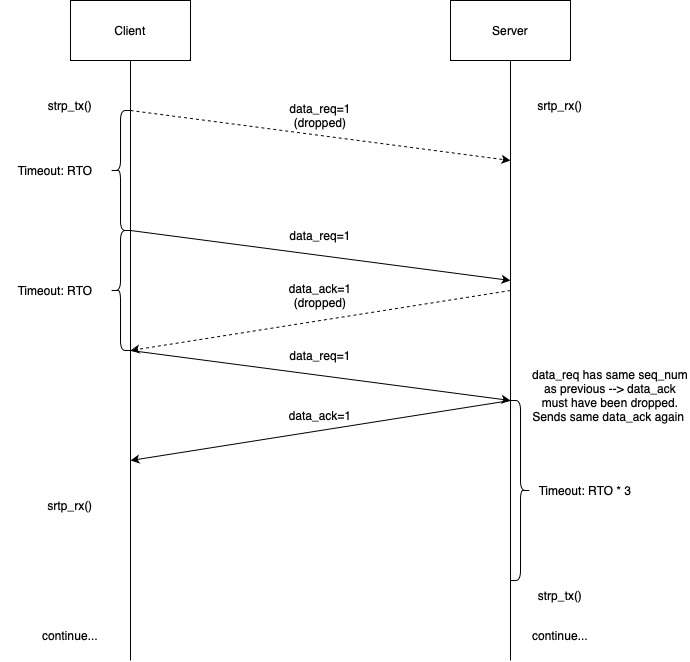

The diagram above was exported from draw.io. Its source (the exported page's mxGraphModel, read from the mxfile embedded in the PNG):
<mxGraphModel dx="1434" dy="827" grid="1" gridSize="10" guides="1" tooltips="1" connect="1" arrows="1" fold="1" page="1" pageScale="1" pageWidth="827" pageHeight="1169" math="0" shadow="0">
  <root>
    <mxCell id="0" />
    <mxCell id="1" parent="0" />
    <mxCell id="20igdemby0nrI7x8RbUq-1" value="Client" style="rounded=0;whiteSpace=wrap;html=1;" vertex="1" parent="1">
      <mxGeometry x="150" y="80" width="120" height="60" as="geometry" />
    </mxCell>
    <mxCell id="20igdemby0nrI7x8RbUq-2" value="Server" style="rounded=0;whiteSpace=wrap;html=1;" vertex="1" parent="1">
      <mxGeometry x="530" y="80" width="120" height="60" as="geometry" />
    </mxCell>
    <mxCell id="20igdemby0nrI7x8RbUq-3" value="" style="endArrow=none;html=1;rounded=0;entryX=0.5;entryY=1;entryDx=0;entryDy=0;" edge="1" parent="1" target="20igdemby0nrI7x8RbUq-1">
      <mxGeometry width="50" height="50" relative="1" as="geometry">
        <mxPoint x="210" y="740" as="sourcePoint" />
        <mxPoint x="440" y="320" as="targetPoint" />
      </mxGeometry>
    </mxCell>
    <mxCell id="20igdemby0nrI7x8RbUq-4" value="" style="endArrow=none;html=1;rounded=0;entryX=0.5;entryY=1;entryDx=0;entryDy=0;" edge="1" parent="1" target="20igdemby0nrI7x8RbUq-2">
      <mxGeometry width="50" height="50" relative="1" as="geometry">
        <mxPoint x="590" y="740" as="sourcePoint" />
        <mxPoint x="440" y="320" as="targetPoint" />
      </mxGeometry>
    </mxCell>
    <mxCell id="20igdemby0nrI7x8RbUq-14" value="strp_tx()" style="text;html=1;align=center;verticalAlign=middle;whiteSpace=wrap;rounded=0;" vertex="1" parent="1">
      <mxGeometry x="120" y="170" width="60" height="30" as="geometry" />
    </mxCell>
    <mxCell id="20igdemby0nrI7x8RbUq-15" value="srtp_rx()" style="text;html=1;align=center;verticalAlign=middle;whiteSpace=wrap;rounded=0;" vertex="1" parent="1">
      <mxGeometry x="610" y="170" width="60" height="30" as="geometry" />
    </mxCell>
    <mxCell id="20igdemby0nrI7x8RbUq-25" value="" style="endArrow=classic;html=1;rounded=0;dashed=1;" edge="1" parent="1">
      <mxGeometry width="50" height="50" relative="1" as="geometry">
        <mxPoint x="210" y="190" as="sourcePoint" />
        <mxPoint x="590" y="240" as="targetPoint" />
      </mxGeometry>
    </mxCell>
    <mxCell id="20igdemby0nrI7x8RbUq-26" value="data_req=1 (dropped)" style="text;html=1;align=center;verticalAlign=middle;whiteSpace=wrap;rounded=0;" vertex="1" parent="1">
      <mxGeometry x="370" y="180" width="60" height="30" as="geometry" />
    </mxCell>
    <mxCell id="20igdemby0nrI7x8RbUq-40" value="" style="shape=curlyBracket;whiteSpace=wrap;html=1;rounded=1;labelPosition=left;verticalLabelPosition=middle;align=right;verticalAlign=middle;" vertex="1" parent="1">
      <mxGeometry x="190" y="190" width="20" height="120" as="geometry" />
    </mxCell>
    <mxCell id="20igdemby0nrI7x8RbUq-41" value="Timeout: RTO" style="text;html=1;align=center;verticalAlign=middle;whiteSpace=wrap;rounded=0;" vertex="1" parent="1">
      <mxGeometry x="80" y="235" width="110" height="30" as="geometry" />
    </mxCell>
    <mxCell id="20igdemby0nrI7x8RbUq-42" value="" style="endArrow=classic;html=1;rounded=0;" edge="1" parent="1">
      <mxGeometry width="50" height="50" relative="1" as="geometry">
        <mxPoint x="210" y="310" as="sourcePoint" />
        <mxPoint x="590" y="360" as="targetPoint" />
      </mxGeometry>
    </mxCell>
    <mxCell id="20igdemby0nrI7x8RbUq-43" value="data_req=1" style="text;html=1;align=center;verticalAlign=middle;whiteSpace=wrap;rounded=0;" vertex="1" parent="1">
      <mxGeometry x="370" y="300" width="60" height="30" as="geometry" />
    </mxCell>
    <mxCell id="20igdemby0nrI7x8RbUq-44" value="" style="endArrow=classic;html=1;rounded=0;dashed=1;" edge="1" parent="1">
      <mxGeometry width="50" height="50" relative="1" as="geometry">
        <mxPoint x="590" y="370" as="sourcePoint" />
        <mxPoint x="210" y="430" as="targetPoint" />
      </mxGeometry>
    </mxCell>
    <mxCell id="20igdemby0nrI7x8RbUq-45" value="data_ack=1 (dropped)" style="text;html=1;align=center;verticalAlign=middle;whiteSpace=wrap;rounded=0;" vertex="1" parent="1">
      <mxGeometry x="370" y="360" width="60" height="30" as="geometry" />
    </mxCell>
    <mxCell id="20igdemby0nrI7x8RbUq-46" value="" style="endArrow=classic;html=1;rounded=0;" edge="1" parent="1">
      <mxGeometry width="50" height="50" relative="1" as="geometry">
        <mxPoint x="210" y="430" as="sourcePoint" />
        <mxPoint x="590" y="480" as="targetPoint" />
      </mxGeometry>
    </mxCell>
    <mxCell id="20igdemby0nrI7x8RbUq-47" value="data_req=1" style="text;html=1;align=center;verticalAlign=middle;whiteSpace=wrap;rounded=0;" vertex="1" parent="1">
      <mxGeometry x="350" y="420" width="100" height="30" as="geometry" />
    </mxCell>
    <mxCell id="20igdemby0nrI7x8RbUq-48" value="" style="shape=curlyBracket;whiteSpace=wrap;html=1;rounded=1;labelPosition=left;verticalLabelPosition=middle;align=right;verticalAlign=middle;" vertex="1" parent="1">
      <mxGeometry x="190" y="310" width="20" height="120" as="geometry" />
    </mxCell>
    <mxCell id="20igdemby0nrI7x8RbUq-49" value="Timeout: RTO" style="text;html=1;align=center;verticalAlign=middle;whiteSpace=wrap;rounded=0;" vertex="1" parent="1">
      <mxGeometry x="80" y="355" width="110" height="30" as="geometry" />
    </mxCell>
    <mxCell id="20igdemby0nrI7x8RbUq-50" value="" style="endArrow=classic;html=1;rounded=0;" edge="1" parent="1">
      <mxGeometry width="50" height="50" relative="1" as="geometry">
        <mxPoint x="590" y="480" as="sourcePoint" />
        <mxPoint x="210" y="540" as="targetPoint" />
      </mxGeometry>
    </mxCell>
    <mxCell id="20igdemby0nrI7x8RbUq-51" value="data_ack=1" style="text;html=1;align=center;verticalAlign=middle;whiteSpace=wrap;rounded=0;" vertex="1" parent="1">
      <mxGeometry x="370" y="480" width="60" height="30" as="geometry" />
    </mxCell>
    <mxCell id="20igdemby0nrI7x8RbUq-52" value="data_req has same seq_num as previous --&amp;gt; data_ack must have been dropped. Sends same data_ack again&amp;nbsp;" style="text;html=1;align=center;verticalAlign=middle;whiteSpace=wrap;rounded=0;" vertex="1" parent="1">
      <mxGeometry x="610" y="460" width="160" height="30" as="geometry" />
    </mxCell>
    <mxCell id="20igdemby0nrI7x8RbUq-53" value="srtp_rx()" style="text;html=1;align=center;verticalAlign=middle;whiteSpace=wrap;rounded=0;" vertex="1" parent="1">
      <mxGeometry x="120" y="570" width="60" height="30" as="geometry" />
    </mxCell>
    <mxCell id="20igdemby0nrI7x8RbUq-54" value="strp_tx()" style="text;html=1;align=center;verticalAlign=middle;whiteSpace=wrap;rounded=0;" vertex="1" parent="1">
      <mxGeometry x="610" y="660" width="60" height="30" as="geometry" />
    </mxCell>
    <mxCell id="20igdemby0nrI7x8RbUq-55" value="" style="shape=curlyBracket;whiteSpace=wrap;html=1;rounded=1;flipH=1;labelPosition=right;verticalLabelPosition=middle;align=left;verticalAlign=middle;" vertex="1" parent="1">
      <mxGeometry x="590" y="480" width="20" height="180" as="geometry" />
    </mxCell>
    <mxCell id="20igdemby0nrI7x8RbUq-56" value="Timeout: RTO * 3" style="text;html=1;align=center;verticalAlign=middle;whiteSpace=wrap;rounded=0;" vertex="1" parent="1">
      <mxGeometry x="610" y="555" width="110" height="30" as="geometry" />
    </mxCell>
    <mxCell id="20igdemby0nrI7x8RbUq-57" value="continue..." style="text;html=1;align=center;verticalAlign=middle;whiteSpace=wrap;rounded=0;" vertex="1" parent="1">
      <mxGeometry x="610" y="700" width="60" height="30" as="geometry" />
    </mxCell>
    <mxCell id="20igdemby0nrI7x8RbUq-58" value="continue..." style="text;html=1;align=center;verticalAlign=middle;whiteSpace=wrap;rounded=0;" vertex="1" parent="1">
      <mxGeometry x="120" y="700" width="60" height="30" as="geometry" />
    </mxCell>
  </root>
</mxGraphModel>